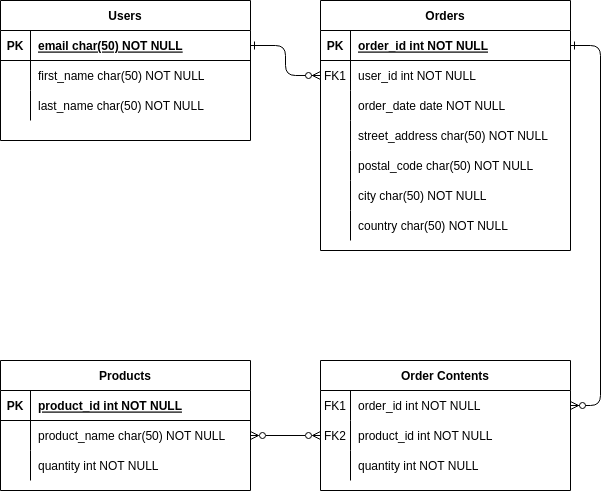

The diagram above was exported from draw.io. Its source (the exported page's mxGraphModel, read from the mxfile embedded in the PNG):
<mxGraphModel dx="1360" dy="807" grid="1" gridSize="10" guides="1" tooltips="1" connect="1" arrows="1" fold="1" page="1" pageScale="1" pageWidth="850" pageHeight="1100" math="0" shadow="0" extFonts="Permanent Marker^https://fonts.googleapis.com/css?family=Permanent+Marker">
  <root>
    <mxCell id="0" />
    <mxCell id="1" parent="0" />
    <mxCell id="C-vyLk0tnHw3VtMMgP7b-1" value="" style="edgeStyle=elbowEdgeStyle;endArrow=ERzeroToMany;startArrow=ERone;endFill=1;startFill=0;" parent="1" source="C-vyLk0tnHw3VtMMgP7b-24" target="C-vyLk0tnHw3VtMMgP7b-6" edge="1">
      <mxGeometry width="100" height="100" relative="1" as="geometry">
        <mxPoint x="340" y="720" as="sourcePoint" />
        <mxPoint x="440" y="620" as="targetPoint" />
      </mxGeometry>
    </mxCell>
    <mxCell id="C-vyLk0tnHw3VtMMgP7b-12" value="" style="edgeStyle=entityRelationEdgeStyle;endArrow=ERzeroToMany;startArrow=ERone;endFill=1;startFill=0;" parent="1" source="C-vyLk0tnHw3VtMMgP7b-3" target="C-vyLk0tnHw3VtMMgP7b-17" edge="1">
      <mxGeometry width="100" height="100" relative="1" as="geometry">
        <mxPoint x="420" y="300" as="sourcePoint" />
        <mxPoint x="480" y="325" as="targetPoint" />
      </mxGeometry>
    </mxCell>
    <mxCell id="C-vyLk0tnHw3VtMMgP7b-2" value="Orders" style="shape=table;startSize=30;container=1;collapsible=1;childLayout=tableLayout;fixedRows=1;rowLines=0;fontStyle=1;align=center;resizeLast=1;" parent="1" vertex="1">
      <mxGeometry x="400" y="140" width="250" height="250" as="geometry" />
    </mxCell>
    <mxCell id="C-vyLk0tnHw3VtMMgP7b-3" value="" style="shape=partialRectangle;collapsible=0;dropTarget=0;pointerEvents=0;fillColor=none;points=[[0,0.5],[1,0.5]];portConstraint=eastwest;top=0;left=0;right=0;bottom=1;" parent="C-vyLk0tnHw3VtMMgP7b-2" vertex="1">
      <mxGeometry y="30" width="250" height="30" as="geometry" />
    </mxCell>
    <mxCell id="C-vyLk0tnHw3VtMMgP7b-4" value="PK" style="shape=partialRectangle;overflow=hidden;connectable=0;fillColor=none;top=0;left=0;bottom=0;right=0;fontStyle=1;" parent="C-vyLk0tnHw3VtMMgP7b-3" vertex="1">
      <mxGeometry width="30" height="30" as="geometry">
        <mxRectangle width="30" height="30" as="alternateBounds" />
      </mxGeometry>
    </mxCell>
    <mxCell id="C-vyLk0tnHw3VtMMgP7b-5" value="order_id int NOT NULL " style="shape=partialRectangle;overflow=hidden;connectable=0;fillColor=none;top=0;left=0;bottom=0;right=0;align=left;spacingLeft=6;fontStyle=5;" parent="C-vyLk0tnHw3VtMMgP7b-3" vertex="1">
      <mxGeometry x="30" width="220" height="30" as="geometry">
        <mxRectangle width="220" height="30" as="alternateBounds" />
      </mxGeometry>
    </mxCell>
    <mxCell id="C-vyLk0tnHw3VtMMgP7b-6" value="" style="shape=partialRectangle;collapsible=0;dropTarget=0;pointerEvents=0;fillColor=none;points=[[0,0.5],[1,0.5]];portConstraint=eastwest;top=0;left=0;right=0;bottom=0;" parent="C-vyLk0tnHw3VtMMgP7b-2" vertex="1">
      <mxGeometry y="60" width="250" height="30" as="geometry" />
    </mxCell>
    <mxCell id="C-vyLk0tnHw3VtMMgP7b-7" value="FK1" style="shape=partialRectangle;overflow=hidden;connectable=0;fillColor=none;top=0;left=0;bottom=0;right=0;" parent="C-vyLk0tnHw3VtMMgP7b-6" vertex="1">
      <mxGeometry width="30" height="30" as="geometry">
        <mxRectangle width="30" height="30" as="alternateBounds" />
      </mxGeometry>
    </mxCell>
    <mxCell id="C-vyLk0tnHw3VtMMgP7b-8" value="user_id int NOT NULL" style="shape=partialRectangle;overflow=hidden;connectable=0;fillColor=none;top=0;left=0;bottom=0;right=0;align=left;spacingLeft=6;" parent="C-vyLk0tnHw3VtMMgP7b-6" vertex="1">
      <mxGeometry x="30" width="220" height="30" as="geometry">
        <mxRectangle width="220" height="30" as="alternateBounds" />
      </mxGeometry>
    </mxCell>
    <mxCell id="C-vyLk0tnHw3VtMMgP7b-9" value="" style="shape=partialRectangle;collapsible=0;dropTarget=0;pointerEvents=0;fillColor=none;points=[[0,0.5],[1,0.5]];portConstraint=eastwest;top=0;left=0;right=0;bottom=0;" parent="C-vyLk0tnHw3VtMMgP7b-2" vertex="1">
      <mxGeometry y="90" width="250" height="30" as="geometry" />
    </mxCell>
    <mxCell id="C-vyLk0tnHw3VtMMgP7b-10" value="" style="shape=partialRectangle;overflow=hidden;connectable=0;fillColor=none;top=0;left=0;bottom=0;right=0;" parent="C-vyLk0tnHw3VtMMgP7b-9" vertex="1">
      <mxGeometry width="30" height="30" as="geometry">
        <mxRectangle width="30" height="30" as="alternateBounds" />
      </mxGeometry>
    </mxCell>
    <mxCell id="C-vyLk0tnHw3VtMMgP7b-11" value="order_date date NOT NULL" style="shape=partialRectangle;overflow=hidden;connectable=0;fillColor=none;top=0;left=0;bottom=0;right=0;align=left;spacingLeft=6;" parent="C-vyLk0tnHw3VtMMgP7b-9" vertex="1">
      <mxGeometry x="30" width="220" height="30" as="geometry">
        <mxRectangle width="220" height="30" as="alternateBounds" />
      </mxGeometry>
    </mxCell>
    <mxCell id="5P2ZiVg6xkraFGGOIbVa-52" value="" style="shape=partialRectangle;collapsible=0;dropTarget=0;pointerEvents=0;fillColor=none;points=[[0,0.5],[1,0.5]];portConstraint=eastwest;top=0;left=0;right=0;bottom=0;" parent="C-vyLk0tnHw3VtMMgP7b-2" vertex="1">
      <mxGeometry y="120" width="250" height="30" as="geometry" />
    </mxCell>
    <mxCell id="5P2ZiVg6xkraFGGOIbVa-53" value="" style="shape=partialRectangle;overflow=hidden;connectable=0;fillColor=none;top=0;left=0;bottom=0;right=0;" parent="5P2ZiVg6xkraFGGOIbVa-52" vertex="1">
      <mxGeometry width="30" height="30" as="geometry">
        <mxRectangle width="30" height="30" as="alternateBounds" />
      </mxGeometry>
    </mxCell>
    <mxCell id="5P2ZiVg6xkraFGGOIbVa-54" value="street_address char(50) NOT NULL" style="shape=partialRectangle;overflow=hidden;connectable=0;fillColor=none;top=0;left=0;bottom=0;right=0;align=left;spacingLeft=6;" parent="5P2ZiVg6xkraFGGOIbVa-52" vertex="1">
      <mxGeometry x="30" width="220" height="30" as="geometry">
        <mxRectangle width="220" height="30" as="alternateBounds" />
      </mxGeometry>
    </mxCell>
    <mxCell id="5P2ZiVg6xkraFGGOIbVa-55" value="" style="shape=partialRectangle;collapsible=0;dropTarget=0;pointerEvents=0;fillColor=none;points=[[0,0.5],[1,0.5]];portConstraint=eastwest;top=0;left=0;right=0;bottom=0;" parent="C-vyLk0tnHw3VtMMgP7b-2" vertex="1">
      <mxGeometry y="150" width="250" height="30" as="geometry" />
    </mxCell>
    <mxCell id="5P2ZiVg6xkraFGGOIbVa-56" value="" style="shape=partialRectangle;overflow=hidden;connectable=0;fillColor=none;top=0;left=0;bottom=0;right=0;" parent="5P2ZiVg6xkraFGGOIbVa-55" vertex="1">
      <mxGeometry width="30" height="30" as="geometry">
        <mxRectangle width="30" height="30" as="alternateBounds" />
      </mxGeometry>
    </mxCell>
    <mxCell id="5P2ZiVg6xkraFGGOIbVa-57" value="postal_code char(50) NOT NULL" style="shape=partialRectangle;overflow=hidden;connectable=0;fillColor=none;top=0;left=0;bottom=0;right=0;align=left;spacingLeft=6;" parent="5P2ZiVg6xkraFGGOIbVa-55" vertex="1">
      <mxGeometry x="30" width="220" height="30" as="geometry">
        <mxRectangle width="220" height="30" as="alternateBounds" />
      </mxGeometry>
    </mxCell>
    <mxCell id="5P2ZiVg6xkraFGGOIbVa-58" value="" style="shape=partialRectangle;collapsible=0;dropTarget=0;pointerEvents=0;fillColor=none;points=[[0,0.5],[1,0.5]];portConstraint=eastwest;top=0;left=0;right=0;bottom=0;" parent="C-vyLk0tnHw3VtMMgP7b-2" vertex="1">
      <mxGeometry y="180" width="250" height="30" as="geometry" />
    </mxCell>
    <mxCell id="5P2ZiVg6xkraFGGOIbVa-59" value="" style="shape=partialRectangle;overflow=hidden;connectable=0;fillColor=none;top=0;left=0;bottom=0;right=0;" parent="5P2ZiVg6xkraFGGOIbVa-58" vertex="1">
      <mxGeometry width="30" height="30" as="geometry">
        <mxRectangle width="30" height="30" as="alternateBounds" />
      </mxGeometry>
    </mxCell>
    <mxCell id="5P2ZiVg6xkraFGGOIbVa-60" value="city char(50) NOT NULL" style="shape=partialRectangle;overflow=hidden;connectable=0;fillColor=none;top=0;left=0;bottom=0;right=0;align=left;spacingLeft=6;" parent="5P2ZiVg6xkraFGGOIbVa-58" vertex="1">
      <mxGeometry x="30" width="220" height="30" as="geometry">
        <mxRectangle width="220" height="30" as="alternateBounds" />
      </mxGeometry>
    </mxCell>
    <mxCell id="5P2ZiVg6xkraFGGOIbVa-61" value="" style="shape=partialRectangle;collapsible=0;dropTarget=0;pointerEvents=0;fillColor=none;points=[[0,0.5],[1,0.5]];portConstraint=eastwest;top=0;left=0;right=0;bottom=0;" parent="C-vyLk0tnHw3VtMMgP7b-2" vertex="1">
      <mxGeometry y="210" width="250" height="30" as="geometry" />
    </mxCell>
    <mxCell id="5P2ZiVg6xkraFGGOIbVa-62" value="" style="shape=partialRectangle;overflow=hidden;connectable=0;fillColor=none;top=0;left=0;bottom=0;right=0;" parent="5P2ZiVg6xkraFGGOIbVa-61" vertex="1">
      <mxGeometry width="30" height="30" as="geometry">
        <mxRectangle width="30" height="30" as="alternateBounds" />
      </mxGeometry>
    </mxCell>
    <mxCell id="5P2ZiVg6xkraFGGOIbVa-63" value="country char(50) NOT NULL" style="shape=partialRectangle;overflow=hidden;connectable=0;fillColor=none;top=0;left=0;bottom=0;right=0;align=left;spacingLeft=6;" parent="5P2ZiVg6xkraFGGOIbVa-61" vertex="1">
      <mxGeometry x="30" width="220" height="30" as="geometry">
        <mxRectangle width="220" height="30" as="alternateBounds" />
      </mxGeometry>
    </mxCell>
    <mxCell id="C-vyLk0tnHw3VtMMgP7b-13" value="Order Contents" style="shape=table;startSize=30;container=1;collapsible=1;childLayout=tableLayout;fixedRows=1;rowLines=0;fontStyle=1;align=center;resizeLast=1;" parent="1" vertex="1">
      <mxGeometry x="400" y="500" width="250" height="130" as="geometry" />
    </mxCell>
    <mxCell id="C-vyLk0tnHw3VtMMgP7b-17" value="" style="shape=partialRectangle;collapsible=0;dropTarget=0;pointerEvents=0;fillColor=none;points=[[0,0.5],[1,0.5]];portConstraint=eastwest;top=0;left=0;right=0;bottom=0;" parent="C-vyLk0tnHw3VtMMgP7b-13" vertex="1">
      <mxGeometry y="30" width="250" height="30" as="geometry" />
    </mxCell>
    <mxCell id="C-vyLk0tnHw3VtMMgP7b-18" value="FK1" style="shape=partialRectangle;overflow=hidden;connectable=0;fillColor=none;top=0;left=0;bottom=0;right=0;" parent="C-vyLk0tnHw3VtMMgP7b-17" vertex="1">
      <mxGeometry width="30" height="30" as="geometry">
        <mxRectangle width="30" height="30" as="alternateBounds" />
      </mxGeometry>
    </mxCell>
    <mxCell id="C-vyLk0tnHw3VtMMgP7b-19" value="order_id int NOT NULL" style="shape=partialRectangle;overflow=hidden;connectable=0;fillColor=none;top=0;left=0;bottom=0;right=0;align=left;spacingLeft=6;" parent="C-vyLk0tnHw3VtMMgP7b-17" vertex="1">
      <mxGeometry x="30" width="220" height="30" as="geometry">
        <mxRectangle width="220" height="30" as="alternateBounds" />
      </mxGeometry>
    </mxCell>
    <mxCell id="C-vyLk0tnHw3VtMMgP7b-20" value="" style="shape=partialRectangle;collapsible=0;dropTarget=0;pointerEvents=0;fillColor=none;points=[[0,0.5],[1,0.5]];portConstraint=eastwest;top=0;left=0;right=0;bottom=0;" parent="C-vyLk0tnHw3VtMMgP7b-13" vertex="1">
      <mxGeometry y="60" width="250" height="30" as="geometry" />
    </mxCell>
    <mxCell id="C-vyLk0tnHw3VtMMgP7b-21" value="FK2" style="shape=partialRectangle;overflow=hidden;connectable=0;fillColor=none;top=0;left=0;bottom=0;right=0;" parent="C-vyLk0tnHw3VtMMgP7b-20" vertex="1">
      <mxGeometry width="30" height="30" as="geometry">
        <mxRectangle width="30" height="30" as="alternateBounds" />
      </mxGeometry>
    </mxCell>
    <mxCell id="C-vyLk0tnHw3VtMMgP7b-22" value="product_id int NOT NULL" style="shape=partialRectangle;overflow=hidden;connectable=0;fillColor=none;top=0;left=0;bottom=0;right=0;align=left;spacingLeft=6;" parent="C-vyLk0tnHw3VtMMgP7b-20" vertex="1">
      <mxGeometry x="30" width="220" height="30" as="geometry">
        <mxRectangle width="220" height="30" as="alternateBounds" />
      </mxGeometry>
    </mxCell>
    <mxCell id="5P2ZiVg6xkraFGGOIbVa-21" value="" style="shape=partialRectangle;collapsible=0;dropTarget=0;pointerEvents=0;fillColor=none;points=[[0,0.5],[1,0.5]];portConstraint=eastwest;top=0;left=0;right=0;bottom=0;" parent="C-vyLk0tnHw3VtMMgP7b-13" vertex="1">
      <mxGeometry y="90" width="250" height="30" as="geometry" />
    </mxCell>
    <mxCell id="5P2ZiVg6xkraFGGOIbVa-22" value="" style="shape=partialRectangle;overflow=hidden;connectable=0;fillColor=none;top=0;left=0;bottom=0;right=0;" parent="5P2ZiVg6xkraFGGOIbVa-21" vertex="1">
      <mxGeometry width="30" height="30" as="geometry">
        <mxRectangle width="30" height="30" as="alternateBounds" />
      </mxGeometry>
    </mxCell>
    <mxCell id="5P2ZiVg6xkraFGGOIbVa-23" value="quantity int NOT NULL" style="shape=partialRectangle;overflow=hidden;connectable=0;fillColor=none;top=0;left=0;bottom=0;right=0;align=left;spacingLeft=6;" parent="5P2ZiVg6xkraFGGOIbVa-21" vertex="1">
      <mxGeometry x="30" width="220" height="30" as="geometry">
        <mxRectangle width="220" height="30" as="alternateBounds" />
      </mxGeometry>
    </mxCell>
    <mxCell id="C-vyLk0tnHw3VtMMgP7b-23" value="Users" style="shape=table;startSize=30;container=1;collapsible=1;childLayout=tableLayout;fixedRows=1;rowLines=0;fontStyle=1;align=center;resizeLast=1;" parent="1" vertex="1">
      <mxGeometry x="80" y="140" width="250" height="140" as="geometry" />
    </mxCell>
    <mxCell id="C-vyLk0tnHw3VtMMgP7b-24" value="" style="shape=partialRectangle;collapsible=0;dropTarget=0;pointerEvents=0;fillColor=none;points=[[0,0.5],[1,0.5]];portConstraint=eastwest;top=0;left=0;right=0;bottom=1;" parent="C-vyLk0tnHw3VtMMgP7b-23" vertex="1">
      <mxGeometry y="30" width="250" height="30" as="geometry" />
    </mxCell>
    <mxCell id="C-vyLk0tnHw3VtMMgP7b-25" value="PK" style="shape=partialRectangle;overflow=hidden;connectable=0;fillColor=none;top=0;left=0;bottom=0;right=0;fontStyle=1;" parent="C-vyLk0tnHw3VtMMgP7b-24" vertex="1">
      <mxGeometry width="30" height="30" as="geometry">
        <mxRectangle width="30" height="30" as="alternateBounds" />
      </mxGeometry>
    </mxCell>
    <mxCell id="C-vyLk0tnHw3VtMMgP7b-26" value="email char(50) NOT NULL" style="shape=partialRectangle;overflow=hidden;connectable=0;fillColor=none;top=0;left=0;bottom=0;right=0;align=left;spacingLeft=6;fontStyle=5;" parent="C-vyLk0tnHw3VtMMgP7b-24" vertex="1">
      <mxGeometry x="30" width="220" height="30" as="geometry">
        <mxRectangle width="220" height="30" as="alternateBounds" />
      </mxGeometry>
    </mxCell>
    <mxCell id="C-vyLk0tnHw3VtMMgP7b-27" value="" style="shape=partialRectangle;collapsible=0;dropTarget=0;pointerEvents=0;fillColor=none;points=[[0,0.5],[1,0.5]];portConstraint=eastwest;top=0;left=0;right=0;bottom=0;" parent="C-vyLk0tnHw3VtMMgP7b-23" vertex="1">
      <mxGeometry y="60" width="250" height="30" as="geometry" />
    </mxCell>
    <mxCell id="C-vyLk0tnHw3VtMMgP7b-28" value="" style="shape=partialRectangle;overflow=hidden;connectable=0;fillColor=none;top=0;left=0;bottom=0;right=0;" parent="C-vyLk0tnHw3VtMMgP7b-27" vertex="1">
      <mxGeometry width="30" height="30" as="geometry">
        <mxRectangle width="30" height="30" as="alternateBounds" />
      </mxGeometry>
    </mxCell>
    <mxCell id="C-vyLk0tnHw3VtMMgP7b-29" value="first_name char(50) NOT NULL" style="shape=partialRectangle;overflow=hidden;connectable=0;fillColor=none;top=0;left=0;bottom=0;right=0;align=left;spacingLeft=6;" parent="C-vyLk0tnHw3VtMMgP7b-27" vertex="1">
      <mxGeometry x="30" width="220" height="30" as="geometry">
        <mxRectangle width="220" height="30" as="alternateBounds" />
      </mxGeometry>
    </mxCell>
    <mxCell id="5P2ZiVg6xkraFGGOIbVa-27" value="" style="shape=partialRectangle;collapsible=0;dropTarget=0;pointerEvents=0;fillColor=none;points=[[0,0.5],[1,0.5]];portConstraint=eastwest;top=0;left=0;right=0;bottom=0;" parent="C-vyLk0tnHw3VtMMgP7b-23" vertex="1">
      <mxGeometry y="90" width="250" height="30" as="geometry" />
    </mxCell>
    <mxCell id="5P2ZiVg6xkraFGGOIbVa-28" value="" style="shape=partialRectangle;overflow=hidden;connectable=0;fillColor=none;top=0;left=0;bottom=0;right=0;" parent="5P2ZiVg6xkraFGGOIbVa-27" vertex="1">
      <mxGeometry width="30" height="30" as="geometry">
        <mxRectangle width="30" height="30" as="alternateBounds" />
      </mxGeometry>
    </mxCell>
    <mxCell id="5P2ZiVg6xkraFGGOIbVa-29" value="last_name char(50) NOT NULL" style="shape=partialRectangle;overflow=hidden;connectable=0;fillColor=none;top=0;left=0;bottom=0;right=0;align=left;spacingLeft=6;" parent="5P2ZiVg6xkraFGGOIbVa-27" vertex="1">
      <mxGeometry x="30" width="220" height="30" as="geometry">
        <mxRectangle width="220" height="30" as="alternateBounds" />
      </mxGeometry>
    </mxCell>
    <mxCell id="5P2ZiVg6xkraFGGOIbVa-9" value="Products" style="shape=table;startSize=30;container=1;collapsible=1;childLayout=tableLayout;fixedRows=1;rowLines=0;fontStyle=1;align=center;resizeLast=1;" parent="1" vertex="1">
      <mxGeometry x="80" y="500" width="250" height="130" as="geometry" />
    </mxCell>
    <mxCell id="5P2ZiVg6xkraFGGOIbVa-10" value="" style="shape=partialRectangle;collapsible=0;dropTarget=0;pointerEvents=0;fillColor=none;points=[[0,0.5],[1,0.5]];portConstraint=eastwest;top=0;left=0;right=0;bottom=1;" parent="5P2ZiVg6xkraFGGOIbVa-9" vertex="1">
      <mxGeometry y="30" width="250" height="30" as="geometry" />
    </mxCell>
    <mxCell id="5P2ZiVg6xkraFGGOIbVa-11" value="PK" style="shape=partialRectangle;overflow=hidden;connectable=0;fillColor=none;top=0;left=0;bottom=0;right=0;fontStyle=1;" parent="5P2ZiVg6xkraFGGOIbVa-10" vertex="1">
      <mxGeometry width="30" height="30" as="geometry">
        <mxRectangle width="30" height="30" as="alternateBounds" />
      </mxGeometry>
    </mxCell>
    <mxCell id="5P2ZiVg6xkraFGGOIbVa-12" value="product_id int NOT NULL " style="shape=partialRectangle;overflow=hidden;connectable=0;fillColor=none;top=0;left=0;bottom=0;right=0;align=left;spacingLeft=6;fontStyle=5;" parent="5P2ZiVg6xkraFGGOIbVa-10" vertex="1">
      <mxGeometry x="30" width="220" height="30" as="geometry">
        <mxRectangle width="220" height="30" as="alternateBounds" />
      </mxGeometry>
    </mxCell>
    <mxCell id="5P2ZiVg6xkraFGGOIbVa-13" value="" style="shape=partialRectangle;collapsible=0;dropTarget=0;pointerEvents=0;fillColor=none;points=[[0,0.5],[1,0.5]];portConstraint=eastwest;top=0;left=0;right=0;bottom=0;" parent="5P2ZiVg6xkraFGGOIbVa-9" vertex="1">
      <mxGeometry y="60" width="250" height="30" as="geometry" />
    </mxCell>
    <mxCell id="5P2ZiVg6xkraFGGOIbVa-14" value="" style="shape=partialRectangle;overflow=hidden;connectable=0;fillColor=none;top=0;left=0;bottom=0;right=0;" parent="5P2ZiVg6xkraFGGOIbVa-13" vertex="1">
      <mxGeometry width="30" height="30" as="geometry">
        <mxRectangle width="30" height="30" as="alternateBounds" />
      </mxGeometry>
    </mxCell>
    <mxCell id="5P2ZiVg6xkraFGGOIbVa-15" value="product_name char(50) NOT NULL" style="shape=partialRectangle;overflow=hidden;connectable=0;fillColor=none;top=0;left=0;bottom=0;right=0;align=left;spacingLeft=6;" parent="5P2ZiVg6xkraFGGOIbVa-13" vertex="1">
      <mxGeometry x="30" width="220" height="30" as="geometry">
        <mxRectangle width="220" height="30" as="alternateBounds" />
      </mxGeometry>
    </mxCell>
    <mxCell id="5P2ZiVg6xkraFGGOIbVa-16" value="" style="shape=partialRectangle;collapsible=0;dropTarget=0;pointerEvents=0;fillColor=none;points=[[0,0.5],[1,0.5]];portConstraint=eastwest;top=0;left=0;right=0;bottom=0;" parent="5P2ZiVg6xkraFGGOIbVa-9" vertex="1">
      <mxGeometry y="90" width="250" height="30" as="geometry" />
    </mxCell>
    <mxCell id="5P2ZiVg6xkraFGGOIbVa-17" value="" style="shape=partialRectangle;overflow=hidden;connectable=0;fillColor=none;top=0;left=0;bottom=0;right=0;" parent="5P2ZiVg6xkraFGGOIbVa-16" vertex="1">
      <mxGeometry width="30" height="30" as="geometry">
        <mxRectangle width="30" height="30" as="alternateBounds" />
      </mxGeometry>
    </mxCell>
    <mxCell id="5P2ZiVg6xkraFGGOIbVa-18" value="quantity int NOT NULL" style="shape=partialRectangle;overflow=hidden;connectable=0;fillColor=none;top=0;left=0;bottom=0;right=0;align=left;spacingLeft=6;" parent="5P2ZiVg6xkraFGGOIbVa-16" vertex="1">
      <mxGeometry x="30" width="220" height="30" as="geometry">
        <mxRectangle width="220" height="30" as="alternateBounds" />
      </mxGeometry>
    </mxCell>
    <mxCell id="5P2ZiVg6xkraFGGOIbVa-20" style="edgeStyle=orthogonalEdgeStyle;rounded=0;orthogonalLoop=1;jettySize=auto;html=1;exitX=1;exitY=0.5;exitDx=0;exitDy=0;entryX=0;entryY=0.5;entryDx=0;entryDy=0;endArrow=ERzeroToMany;endFill=0;startArrow=ERzeroToMany;startFill=0;" parent="1" source="5P2ZiVg6xkraFGGOIbVa-13" target="C-vyLk0tnHw3VtMMgP7b-20" edge="1">
      <mxGeometry relative="1" as="geometry" />
    </mxCell>
  </root>
</mxGraphModel>